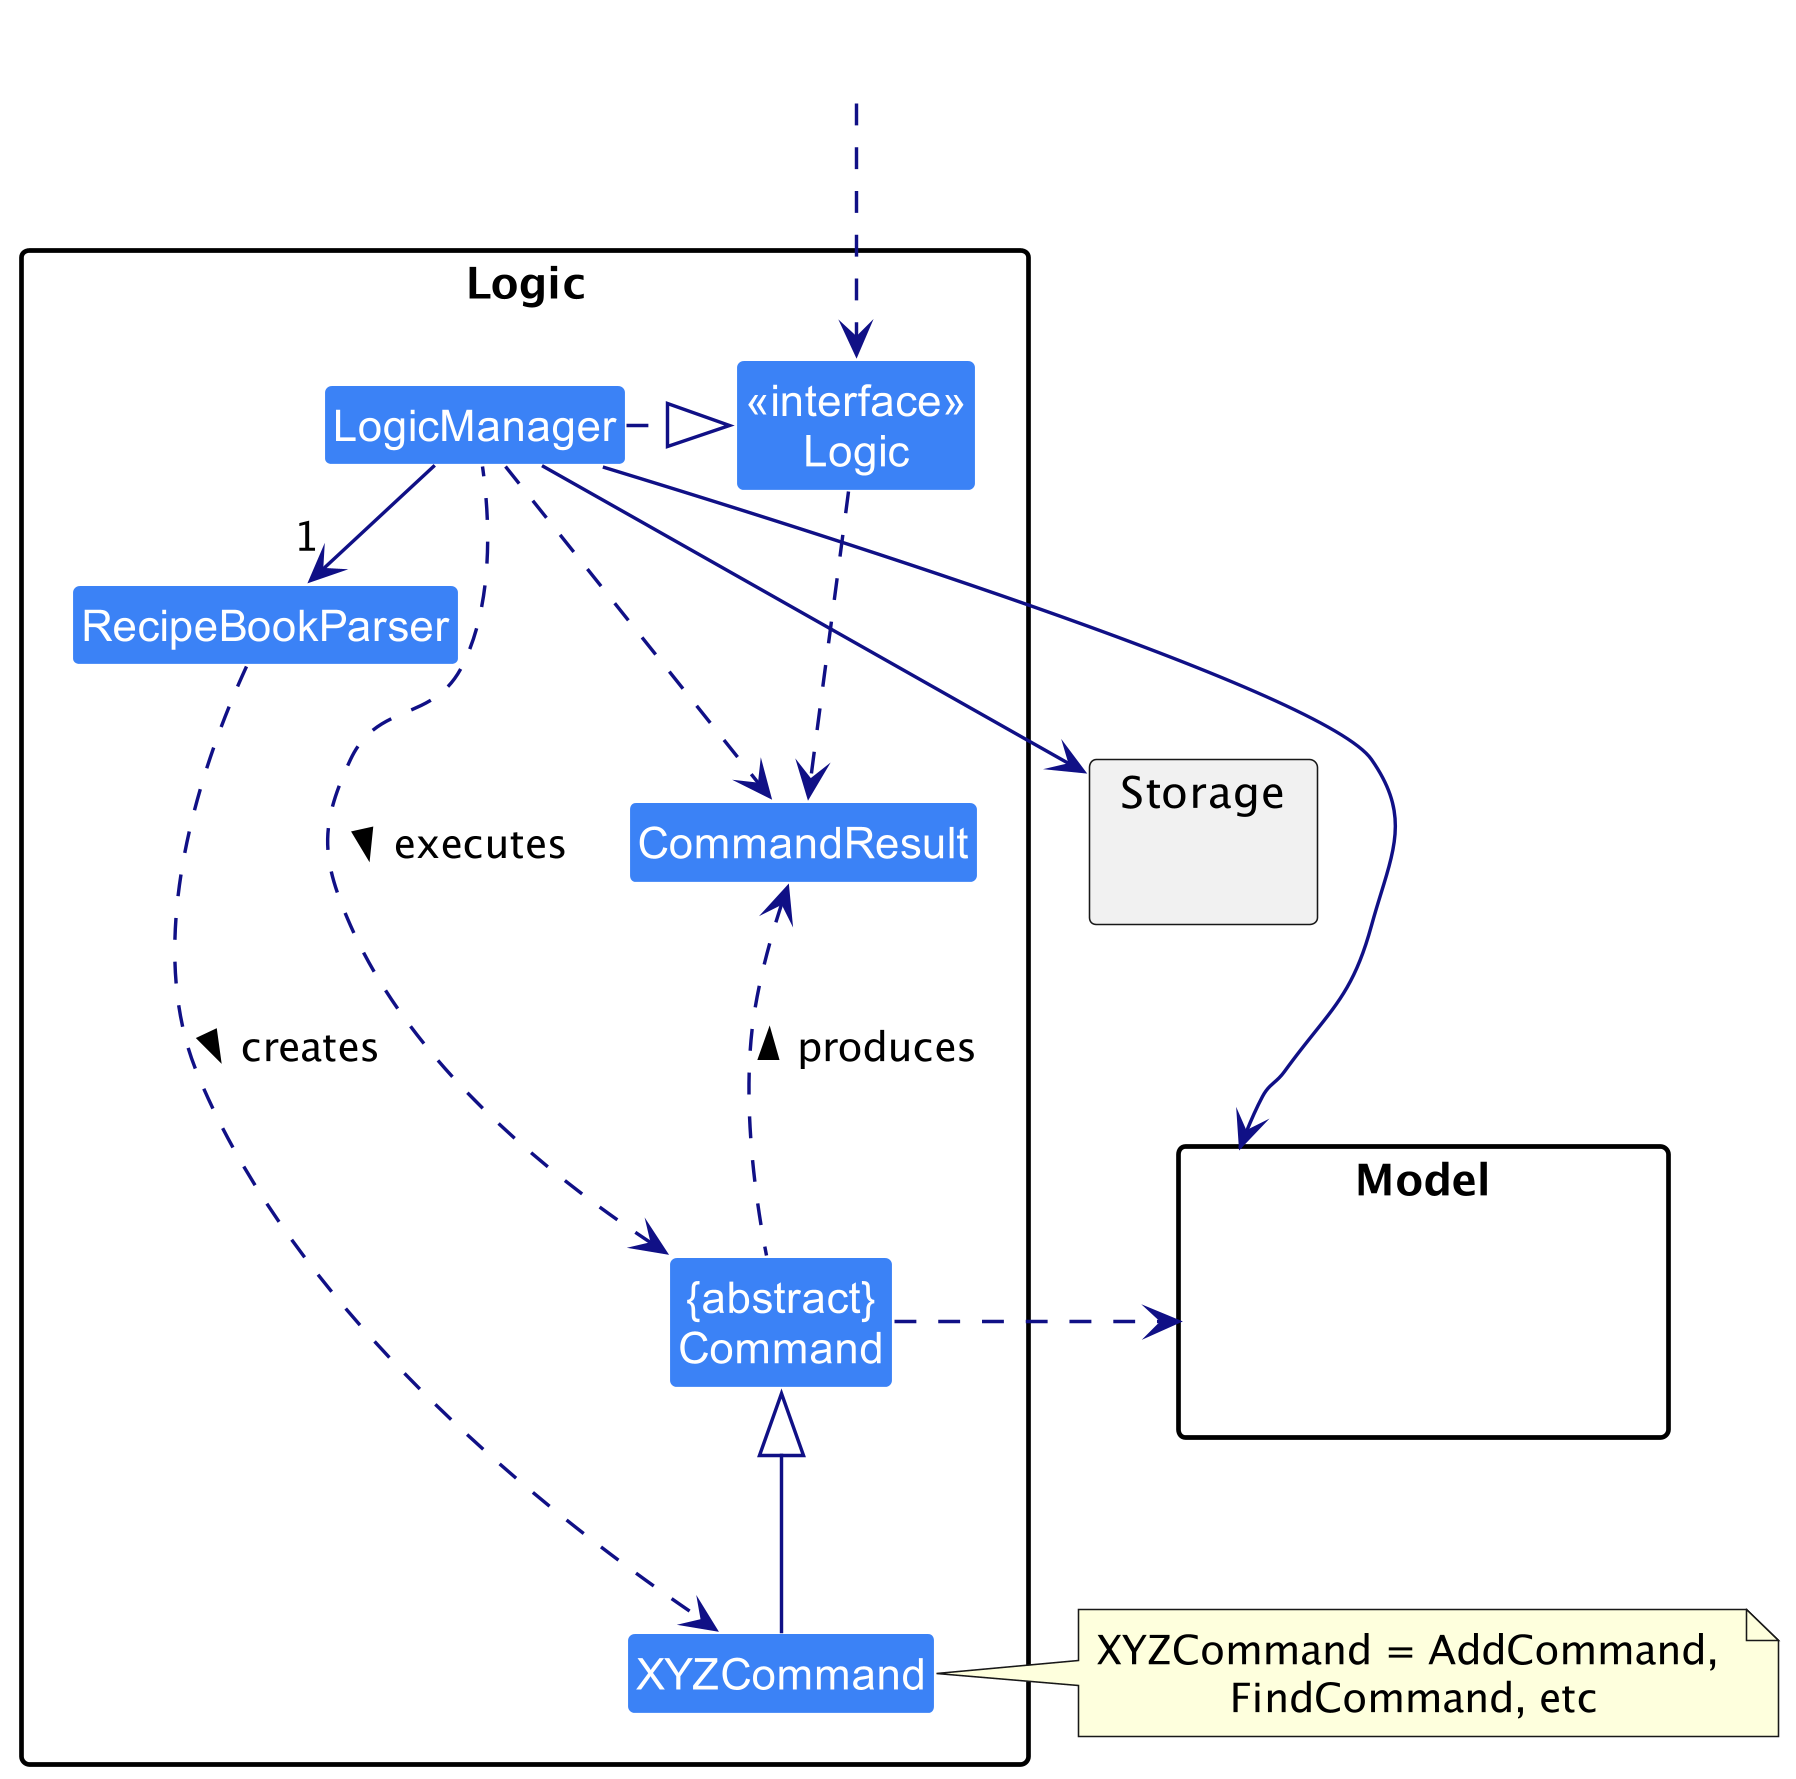

The diagram above was rendered by PlantUML. Its source (embedded in the PNG):
@startuml
!include style.puml
skinparam arrowThickness 1.1
skinparam arrowColor LOGIC_COLOR_T4
skinparam classBackgroundColor LOGIC_COLOR

package Logic {

Class RecipeBookParser
Class XYZCommand
Class CommandResult
Class "{abstract}\nCommand" as Command


Class "<<interface>>\nLogic" as Logic_
Class LogicManager
}

package Model{
Class HiddenModel #FFFFFF
}

package Storage{
}

Class HiddenOutside #FFFFFF
HiddenOutside ..> Logic_

LogicManager .right.|> Logic_
LogicManager -right->"1" RecipeBookParser
RecipeBookParser ..> XYZCommand : creates >

XYZCommand -up-|> Command
LogicManager .left.> Command : executes >

LogicManager --> Model
LogicManager --> Storage
Storage --[hidden] Model
Command .[hidden]up.> Storage
Command .right.> Model
note right of XYZCommand: XYZCommand = AddCommand, \nFindCommand, etc

Logic_ ..> CommandResult
LogicManager .down.> CommandResult
Command .up.> CommandResult : produces >
@enduml